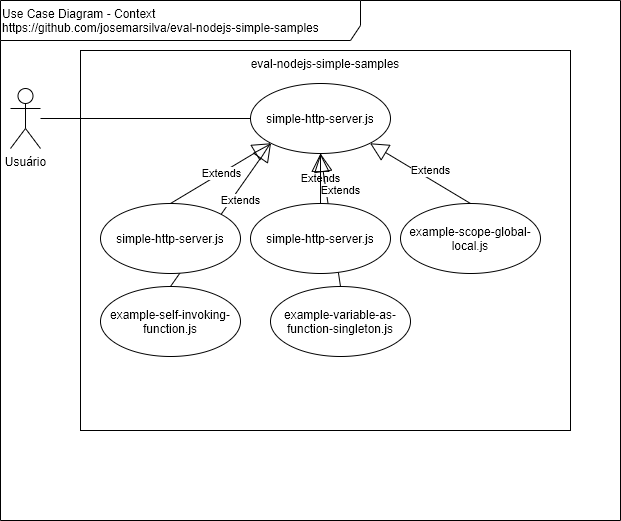

The diagram above was exported from draw.io. Its source (the exported page's mxGraphModel, read from the mxfile embedded in the PNG):
<mxGraphModel dx="868" dy="534" grid="1" gridSize="10" guides="1" tooltips="1" connect="1" arrows="1" fold="1" page="1" pageScale="1" pageWidth="827" pageHeight="1169" math="0" shadow="0">
  <root>
    <mxCell id="0" />
    <mxCell id="1" parent="0" />
    <mxCell id="6OetropUeBoLzL2Sj7KS-1" value="Use Case Diagram - Context&lt;br&gt;https://github.com/josemarsilva/eval-nodejs-simple-samples" style="shape=umlFrame;whiteSpace=wrap;html=1;width=360;height=40;verticalAlign=top;align=left;" parent="1" vertex="1">
      <mxGeometry x="10" y="10" width="620" height="520" as="geometry" />
    </mxCell>
    <mxCell id="6OetropUeBoLzL2Sj7KS-2" value="&lt;div style=&quot;text-align: center&quot;&gt;&lt;span&gt;Usuário&lt;/span&gt;&lt;/div&gt;" style="shape=umlActor;verticalLabelPosition=bottom;labelBackgroundColor=#ffffff;verticalAlign=top;html=1;align=center;" parent="1" vertex="1">
      <mxGeometry x="20" y="98" width="30" height="60" as="geometry" />
    </mxCell>
    <mxCell id="6OetropUeBoLzL2Sj7KS-3" value="eval-nodejs-simple-samples" style="rounded=0;whiteSpace=wrap;html=1;align=center;verticalAlign=top;" parent="1" vertex="1">
      <mxGeometry x="90" y="60" width="490" height="380" as="geometry" />
    </mxCell>
    <mxCell id="6OetropUeBoLzL2Sj7KS-5" style="edgeStyle=orthogonalEdgeStyle;rounded=0;orthogonalLoop=1;jettySize=auto;html=1;endArrow=none;endFill=0;entryX=0;entryY=0.5;entryDx=0;entryDy=0;" parent="1" source="6OetropUeBoLzL2Sj7KS-2" target="9o6j3-gIA0Xrd9TZLxnB-6" edge="1">
      <mxGeometry relative="1" as="geometry" />
    </mxCell>
    <mxCell id="9o6j3-gIA0Xrd9TZLxnB-3" value="example-scope-global-local.js" style="ellipse;whiteSpace=wrap;html=1;align=center;" vertex="1" parent="1">
      <mxGeometry x="410" y="213" width="140" height="70" as="geometry" />
    </mxCell>
    <mxCell id="9o6j3-gIA0Xrd9TZLxnB-4" value="example-self-invoking-function.js" style="ellipse;whiteSpace=wrap;html=1;align=center;" vertex="1" parent="1">
      <mxGeometry x="110" y="296" width="140" height="70" as="geometry" />
    </mxCell>
    <mxCell id="9o6j3-gIA0Xrd9TZLxnB-5" value="example-variable-as-function-singleton.js" style="ellipse;whiteSpace=wrap;html=1;align=center;" vertex="1" parent="1">
      <mxGeometry x="280" y="296" width="140" height="70" as="geometry" />
    </mxCell>
    <mxCell id="9o6j3-gIA0Xrd9TZLxnB-6" value="simple-http-server.js" style="ellipse;whiteSpace=wrap;html=1;align=center;" vertex="1" parent="1">
      <mxGeometry x="260" y="93" width="140" height="70" as="geometry" />
    </mxCell>
    <mxCell id="9o6j3-gIA0Xrd9TZLxnB-7" value="Extends" style="endArrow=block;endSize=16;endFill=0;html=1;entryX=0;entryY=1;entryDx=0;entryDy=0;exitX=0.5;exitY=0;exitDx=0;exitDy=0;" edge="1" parent="1" source="6OetropUeBoLzL2Sj7KS-4" target="9o6j3-gIA0Xrd9TZLxnB-6">
      <mxGeometry width="160" relative="1" as="geometry">
        <mxPoint x="30" y="470" as="sourcePoint" />
        <mxPoint x="190" y="470" as="targetPoint" />
      </mxGeometry>
    </mxCell>
    <mxCell id="9o6j3-gIA0Xrd9TZLxnB-8" value="Extends" style="endArrow=block;endSize=16;endFill=0;html=1;entryX=0;entryY=1;entryDx=0;entryDy=0;exitX=0.5;exitY=0;exitDx=0;exitDy=0;" edge="1" parent="1" source="9o6j3-gIA0Xrd9TZLxnB-4" target="9o6j3-gIA0Xrd9TZLxnB-6">
      <mxGeometry x="0.2641" y="-8" width="160" relative="1" as="geometry">
        <mxPoint x="190" y="190" as="sourcePoint" />
        <mxPoint x="280.5025253169417" y="162.74873734152914" as="targetPoint" />
        <mxPoint as="offset" />
      </mxGeometry>
    </mxCell>
    <mxCell id="9o6j3-gIA0Xrd9TZLxnB-10" value="Extends" style="endArrow=block;endSize=16;endFill=0;html=1;entryX=0.5;entryY=1;entryDx=0;entryDy=0;exitX=0.5;exitY=0;exitDx=0;exitDy=0;" edge="1" parent="1" source="9o6j3-gIA0Xrd9TZLxnB-1" target="9o6j3-gIA0Xrd9TZLxnB-6">
      <mxGeometry width="160" relative="1" as="geometry">
        <mxPoint x="190" y="206" as="sourcePoint" />
        <mxPoint x="280.5025253169417" y="162.74873734152914" as="targetPoint" />
      </mxGeometry>
    </mxCell>
    <mxCell id="9o6j3-gIA0Xrd9TZLxnB-11" value="Extends" style="endArrow=block;endSize=16;endFill=0;html=1;entryX=0.5;entryY=1;entryDx=0;entryDy=0;exitX=0.5;exitY=0;exitDx=0;exitDy=0;" edge="1" parent="1" source="9o6j3-gIA0Xrd9TZLxnB-5" target="9o6j3-gIA0Xrd9TZLxnB-6">
      <mxGeometry x="0.4117" y="-14" width="160" relative="1" as="geometry">
        <mxPoint x="340" y="206" as="sourcePoint" />
        <mxPoint x="340" y="173" as="targetPoint" />
        <mxPoint as="offset" />
      </mxGeometry>
    </mxCell>
    <mxCell id="9o6j3-gIA0Xrd9TZLxnB-12" value="" style="edgeStyle=none;rounded=0;orthogonalLoop=1;jettySize=auto;html=1;endArrow=none;endFill=0;" edge="1" parent="1" source="9o6j3-gIA0Xrd9TZLxnB-1" target="9o6j3-gIA0Xrd9TZLxnB-6">
      <mxGeometry relative="1" as="geometry" />
    </mxCell>
    <mxCell id="9o6j3-gIA0Xrd9TZLxnB-1" value="simple-http-server.js" style="ellipse;whiteSpace=wrap;html=1;align=center;" vertex="1" parent="1">
      <mxGeometry x="260" y="213" width="140" height="70" as="geometry" />
    </mxCell>
    <mxCell id="6OetropUeBoLzL2Sj7KS-4" value="simple-http-server.js" style="ellipse;whiteSpace=wrap;html=1;align=center;" parent="1" vertex="1">
      <mxGeometry x="110" y="213" width="140" height="70" as="geometry" />
    </mxCell>
    <mxCell id="9o6j3-gIA0Xrd9TZLxnB-13" value="Extends" style="endArrow=block;endSize=16;endFill=0;html=1;entryX=1;entryY=1;entryDx=0;entryDy=0;exitX=0.5;exitY=0;exitDx=0;exitDy=0;" edge="1" parent="1" source="9o6j3-gIA0Xrd9TZLxnB-3" target="9o6j3-gIA0Xrd9TZLxnB-6">
      <mxGeometry x="-0.1248" y="-8" width="160" relative="1" as="geometry">
        <mxPoint x="360" y="306" as="sourcePoint" />
        <mxPoint x="340" y="173" as="targetPoint" />
        <mxPoint as="offset" />
      </mxGeometry>
    </mxCell>
  </root>
</mxGraphModel>